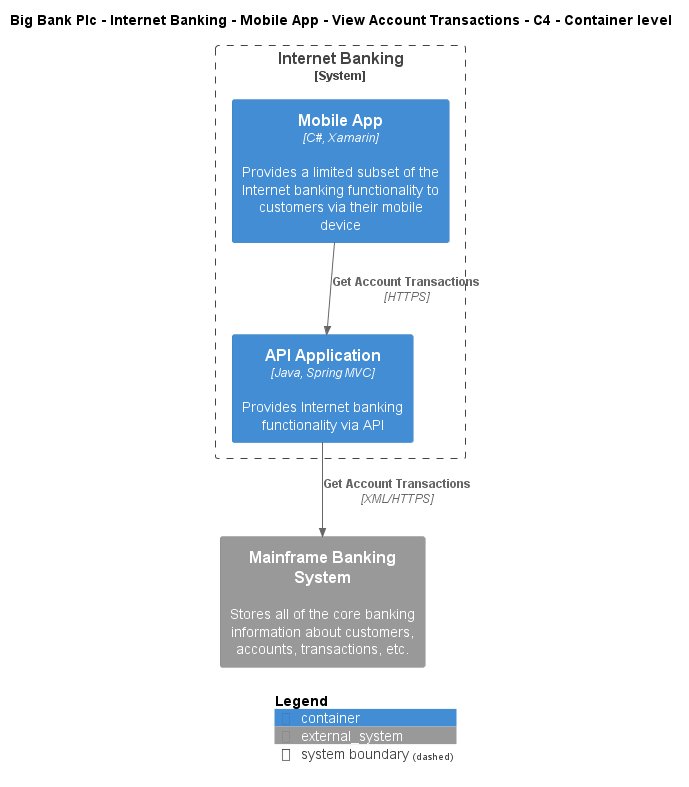

The diagram above was rendered by PlantUML. Its source (embedded in the PNG):
@startuml
!include ..\..\..\..\..\..\..\.c4s\C4_Container.puml

AddElementTag("c4interflow:lifecycle:new", $bgColor=green, $fontColor=#ffffff, $borderColor=green, $shadowing="False")
AddElementTag("c4interflow:lifecycle:changed", $bgColor=orange, $fontColor=#ffffff, $borderColor=orange, $shadowing="False")
AddElementTag("c4interflow:lifecycle:removed", $bgColor=red, $fontColor=#ffffff, $borderColor=red, $shadowing="False")

AddRelTag("c4interflow:lifecycle:new", $textColor=green, $lineColor=green)
AddRelTag("c4interflow:lifecycle:changed", $textColor=orange, $lineColor=orange)
AddRelTag("c4interflow:lifecycle:removed", $textColor=red, $lineColor=red)

SHOW_PERSON_PORTRAIT()
LAYOUT_TOP_DOWN()

skinparam linetype polyline

title Big Bank Plc - Internet Banking - Mobile App - View Account Transactions - C4 - Container level


System_Boundary(BigBankPlc.SoftwareSystems.InternetBanking, "Internet Banking") {
    Container(BigBankPlc.SoftwareSystems.InternetBanking.Containers.MobileApp, "Mobile App", "C#, Xamarin", "Provides a limited subset of the Internet banking functionality to customers via their mobile device")
    Container(BigBankPlc.SoftwareSystems.InternetBanking.Containers.APIApplication, "API Application", "Java, Spring MVC", "Provides Internet banking functionality via API")
}
System_Ext(BigBankPlc.SoftwareSystems.MainframeBankingSystem, "Mainframe Banking System", "Stores all of the core banking information about customers, accounts, transactions, etc.")

Rel(BigBankPlc.SoftwareSystems.InternetBanking.Containers.MobileApp, BigBankPlc.SoftwareSystems.InternetBanking.Containers.APIApplication, "Get Account Transactions", "HTTPS", $tags="protocol:https")
Rel(BigBankPlc.SoftwareSystems.InternetBanking.Containers.APIApplication, BigBankPlc.SoftwareSystems.MainframeBankingSystem, "Get Account Transactions", "XML/HTTPS", $tags="protocol:xml/https")


SHOW_LEGEND()
@enduml